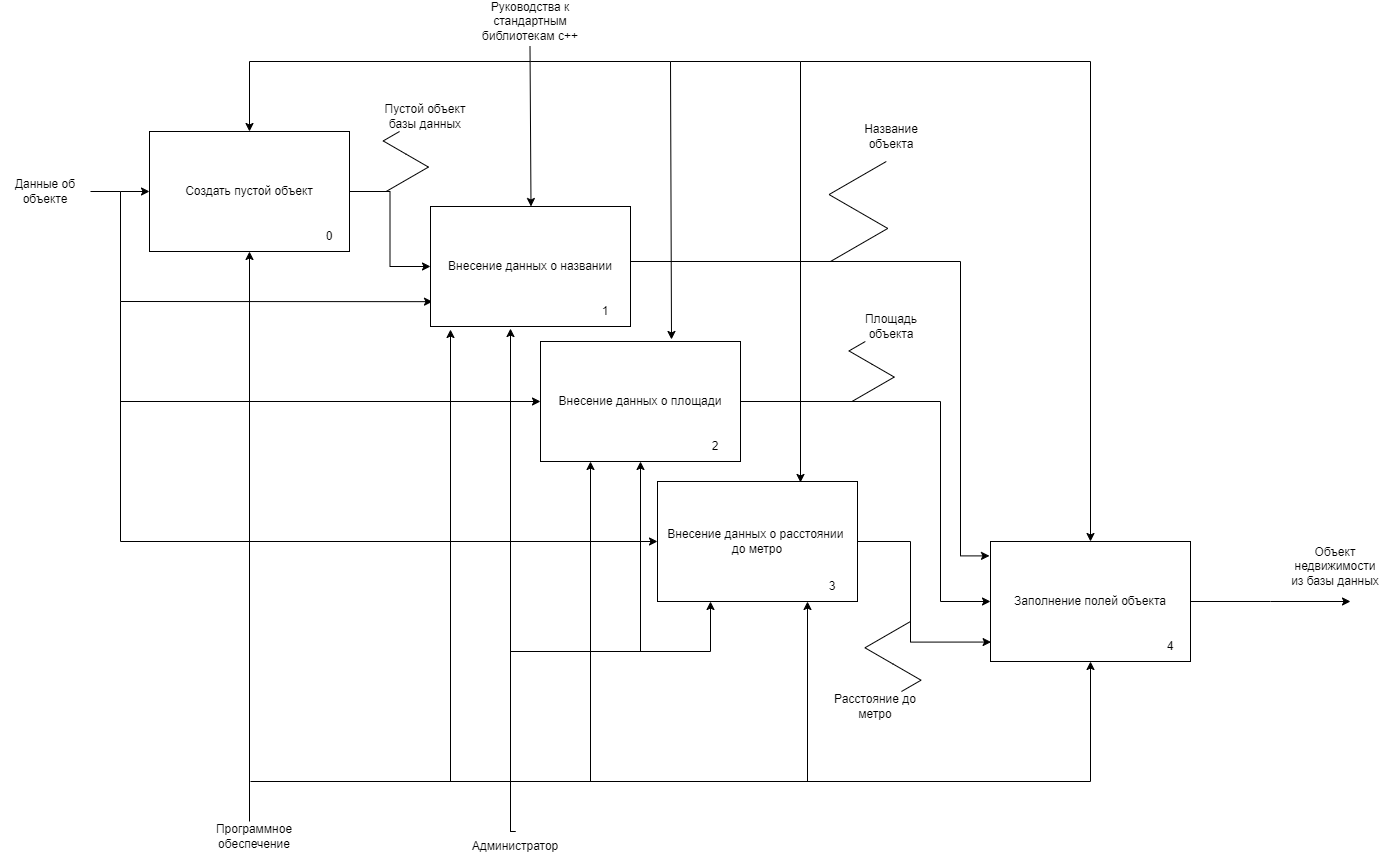

The diagram above was exported from draw.io. Its source (the exported page's mxGraphModel, read from the mxfile embedded in the PNG):
<mxGraphModel dx="1434" dy="814" grid="1" gridSize="10" guides="1" tooltips="1" connect="1" arrows="1" fold="1" page="1" pageScale="1" pageWidth="827" pageHeight="1169" math="0" shadow="0">
  <root>
    <mxCell id="0" />
    <mxCell id="1" parent="0" />
    <mxCell id="56ThH_BfaKJXZ0K-A-NM-1" value="" style="endArrow=classic;html=1;rounded=0;entryX=0.01;entryY=0.793;entryDx=0;entryDy=0;entryPerimeter=0;" parent="1" target="56ThH_BfaKJXZ0K-A-NM-10" edge="1">
      <mxGeometry width="50" height="50" relative="1" as="geometry">
        <mxPoint x="290" y="450" as="sourcePoint" />
        <mxPoint x="619" y="450" as="targetPoint" />
        <Array as="points">
          <mxPoint x="290" y="560" />
        </Array>
      </mxGeometry>
    </mxCell>
    <mxCell id="56ThH_BfaKJXZ0K-A-NM-2" value="Данные об объекте" style="text;html=1;align=center;verticalAlign=middle;whiteSpace=wrap;rounded=0;" parent="1" vertex="1">
      <mxGeometry x="170" y="435" width="90" height="30" as="geometry" />
    </mxCell>
    <mxCell id="56ThH_BfaKJXZ0K-A-NM-14" style="edgeStyle=orthogonalEdgeStyle;rounded=0;orthogonalLoop=1;jettySize=auto;html=1;exitX=0.5;exitY=0;exitDx=0;exitDy=0;" parent="1" source="56ThH_BfaKJXZ0K-A-NM-3" target="56ThH_BfaKJXZ0K-A-NM-12" edge="1">
      <mxGeometry relative="1" as="geometry">
        <Array as="points">
          <mxPoint x="680" y="1090" />
          <mxPoint x="680" y="910" />
          <mxPoint x="810" y="910" />
        </Array>
      </mxGeometry>
    </mxCell>
    <mxCell id="56ThH_BfaKJXZ0K-A-NM-18" style="edgeStyle=orthogonalEdgeStyle;rounded=0;orthogonalLoop=1;jettySize=auto;html=1;exitX=0.5;exitY=0;exitDx=0;exitDy=0;" parent="1" source="56ThH_BfaKJXZ0K-A-NM-3" target="56ThH_BfaKJXZ0K-A-NM-16" edge="1">
      <mxGeometry relative="1" as="geometry">
        <Array as="points">
          <mxPoint x="680" y="1090" />
          <mxPoint x="680" y="910" />
          <mxPoint x="880" y="910" />
        </Array>
      </mxGeometry>
    </mxCell>
    <mxCell id="56ThH_BfaKJXZ0K-A-NM-3" value="Администратор" style="text;html=1;align=center;verticalAlign=middle;whiteSpace=wrap;rounded=0;" parent="1" vertex="1">
      <mxGeometry x="640" y="1090" width="90" height="30" as="geometry" />
    </mxCell>
    <mxCell id="56ThH_BfaKJXZ0K-A-NM-4" style="edgeStyle=orthogonalEdgeStyle;rounded=0;orthogonalLoop=1;jettySize=auto;html=1;entryX=0;entryY=0.5;entryDx=0;entryDy=0;" parent="1" source="56ThH_BfaKJXZ0K-A-NM-5" target="56ThH_BfaKJXZ0K-A-NM-10" edge="1">
      <mxGeometry relative="1" as="geometry">
        <mxPoint x="559" y="580" as="targetPoint" />
      </mxGeometry>
    </mxCell>
    <mxCell id="56ThH_BfaKJXZ0K-A-NM-5" value="Создать пустой объект" style="rounded=0;whiteSpace=wrap;html=1;" parent="1" vertex="1">
      <mxGeometry x="319" y="390" width="200" height="120" as="geometry" />
    </mxCell>
    <mxCell id="56ThH_BfaKJXZ0K-A-NM-6" value="0" style="text;html=1;align=center;verticalAlign=middle;whiteSpace=wrap;rounded=0;" parent="1" vertex="1">
      <mxGeometry x="469" y="480" width="60" height="30" as="geometry" />
    </mxCell>
    <mxCell id="56ThH_BfaKJXZ0K-A-NM-9" value="Объект недвижимости из базы данных" style="text;html=1;align=center;verticalAlign=middle;whiteSpace=wrap;rounded=0;" parent="1" vertex="1">
      <mxGeometry x="1460" y="810" width="90" height="30" as="geometry" />
    </mxCell>
    <mxCell id="56ThH_BfaKJXZ0K-A-NM-21" style="edgeStyle=orthogonalEdgeStyle;rounded=0;orthogonalLoop=1;jettySize=auto;html=1;entryX=-0.005;entryY=0.12;entryDx=0;entryDy=0;entryPerimeter=0;" parent="1" source="56ThH_BfaKJXZ0K-A-NM-10" target="56ThH_BfaKJXZ0K-A-NM-19" edge="1">
      <mxGeometry relative="1" as="geometry">
        <Array as="points">
          <mxPoint x="1130" y="520" />
          <mxPoint x="1130" y="814" />
          <mxPoint x="1159" y="814" />
        </Array>
      </mxGeometry>
    </mxCell>
    <mxCell id="56ThH_BfaKJXZ0K-A-NM-10" value="Внесение данных о названии" style="rounded=0;whiteSpace=wrap;html=1;" parent="1" vertex="1">
      <mxGeometry x="600" y="465" width="200" height="120" as="geometry" />
    </mxCell>
    <mxCell id="56ThH_BfaKJXZ0K-A-NM-11" value="1" style="text;html=1;align=center;verticalAlign=middle;whiteSpace=wrap;rounded=0;" parent="1" vertex="1">
      <mxGeometry x="745" y="555" width="60" height="30" as="geometry" />
    </mxCell>
    <mxCell id="56ThH_BfaKJXZ0K-A-NM-22" style="edgeStyle=orthogonalEdgeStyle;rounded=0;orthogonalLoop=1;jettySize=auto;html=1;entryX=0;entryY=0.5;entryDx=0;entryDy=0;" parent="1" source="56ThH_BfaKJXZ0K-A-NM-12" target="56ThH_BfaKJXZ0K-A-NM-19" edge="1">
      <mxGeometry relative="1" as="geometry">
        <Array as="points">
          <mxPoint x="1110" y="660" />
          <mxPoint x="1110" y="860" />
        </Array>
      </mxGeometry>
    </mxCell>
    <mxCell id="56ThH_BfaKJXZ0K-A-NM-12" value="Внесение данных о площади" style="rounded=0;whiteSpace=wrap;html=1;" parent="1" vertex="1">
      <mxGeometry x="710" y="600" width="200" height="120" as="geometry" />
    </mxCell>
    <mxCell id="56ThH_BfaKJXZ0K-A-NM-13" value="2" style="text;html=1;align=center;verticalAlign=middle;whiteSpace=wrap;rounded=0;" parent="1" vertex="1">
      <mxGeometry x="855" y="690" width="60" height="30" as="geometry" />
    </mxCell>
    <mxCell id="56ThH_BfaKJXZ0K-A-NM-23" style="edgeStyle=orthogonalEdgeStyle;rounded=0;orthogonalLoop=1;jettySize=auto;html=1;entryX=0.003;entryY=0.838;entryDx=0;entryDy=0;entryPerimeter=0;" parent="1" source="56ThH_BfaKJXZ0K-A-NM-16" target="56ThH_BfaKJXZ0K-A-NM-19" edge="1">
      <mxGeometry relative="1" as="geometry">
        <Array as="points">
          <mxPoint x="1080" y="800" />
          <mxPoint x="1080" y="900" />
          <mxPoint x="1161" y="900" />
        </Array>
      </mxGeometry>
    </mxCell>
    <mxCell id="56ThH_BfaKJXZ0K-A-NM-16" value="Внесение данных о расстоянии&amp;nbsp;&lt;div&gt;до метро&lt;/div&gt;" style="rounded=0;whiteSpace=wrap;html=1;" parent="1" vertex="1">
      <mxGeometry x="827" y="740" width="200" height="120" as="geometry" />
    </mxCell>
    <mxCell id="56ThH_BfaKJXZ0K-A-NM-17" value="3" style="text;html=1;align=center;verticalAlign=middle;whiteSpace=wrap;rounded=0;" parent="1" vertex="1">
      <mxGeometry x="972" y="830" width="60" height="30" as="geometry" />
    </mxCell>
    <mxCell id="56ThH_BfaKJXZ0K-A-NM-24" style="edgeStyle=orthogonalEdgeStyle;rounded=0;orthogonalLoop=1;jettySize=auto;html=1;" parent="1" source="56ThH_BfaKJXZ0K-A-NM-19" edge="1">
      <mxGeometry relative="1" as="geometry">
        <mxPoint x="1520" y="860" as="targetPoint" />
      </mxGeometry>
    </mxCell>
    <mxCell id="56ThH_BfaKJXZ0K-A-NM-19" value="Заполнение полей объекта" style="rounded=0;whiteSpace=wrap;html=1;" parent="1" vertex="1">
      <mxGeometry x="1160" y="800" width="200" height="120" as="geometry" />
    </mxCell>
    <mxCell id="56ThH_BfaKJXZ0K-A-NM-20" value="4" style="text;html=1;align=center;verticalAlign=middle;whiteSpace=wrap;rounded=0;" parent="1" vertex="1">
      <mxGeometry x="1310" y="890" width="60" height="30" as="geometry" />
    </mxCell>
    <mxCell id="56ThH_BfaKJXZ0K-A-NM-25" value="" style="edgeStyle=isometricEdgeStyle;endArrow=none;html=1;rounded=0;" parent="1" edge="1">
      <mxGeometry width="50" height="100" relative="1" as="geometry">
        <mxPoint x="1000" y="520" as="sourcePoint" />
        <mxPoint x="1055.8" y="420" as="targetPoint" />
      </mxGeometry>
    </mxCell>
    <mxCell id="56ThH_BfaKJXZ0K-A-NM-26" value="Название объекта" style="text;html=1;align=center;verticalAlign=middle;whiteSpace=wrap;rounded=0;" parent="1" vertex="1">
      <mxGeometry x="1015.8" y="380" width="90" height="30" as="geometry" />
    </mxCell>
    <mxCell id="56ThH_BfaKJXZ0K-A-NM-29" value="" style="edgeStyle=isometricEdgeStyle;endArrow=none;html=1;rounded=0;" parent="1" target="56ThH_BfaKJXZ0K-A-NM-28" edge="1">
      <mxGeometry width="50" height="100" relative="1" as="geometry">
        <mxPoint x="1021.45" y="660" as="sourcePoint" />
        <mxPoint x="1080" y="610" as="targetPoint" />
      </mxGeometry>
    </mxCell>
    <mxCell id="56ThH_BfaKJXZ0K-A-NM-28" value="Площадь объекта" style="text;html=1;align=center;verticalAlign=middle;whiteSpace=wrap;rounded=0;" parent="1" vertex="1">
      <mxGeometry x="1015.8" y="570" width="90" height="30" as="geometry" />
    </mxCell>
    <mxCell id="56ThH_BfaKJXZ0K-A-NM-31" value="" style="edgeStyle=isometricEdgeStyle;endArrow=none;html=1;rounded=0;" parent="1" target="56ThH_BfaKJXZ0K-A-NM-32" edge="1">
      <mxGeometry width="50" height="100" relative="1" as="geometry">
        <mxPoint x="1080" y="880" as="sourcePoint" />
        <mxPoint x="1064.2" y="990" as="targetPoint" />
      </mxGeometry>
    </mxCell>
    <mxCell id="56ThH_BfaKJXZ0K-A-NM-32" value="Расстояние до метро" style="text;html=1;align=center;verticalAlign=middle;whiteSpace=wrap;rounded=0;" parent="1" vertex="1">
      <mxGeometry x="1000" y="950" width="90" height="30" as="geometry" />
    </mxCell>
    <mxCell id="56ThH_BfaKJXZ0K-A-NM-33" value="" style="edgeStyle=isometricEdgeStyle;endArrow=none;html=1;rounded=0;" parent="1" target="56ThH_BfaKJXZ0K-A-NM-34" edge="1">
      <mxGeometry width="50" height="100" relative="1" as="geometry">
        <mxPoint x="555.6500000000001" y="450" as="sourcePoint" />
        <mxPoint x="614.2" y="400" as="targetPoint" />
      </mxGeometry>
    </mxCell>
    <mxCell id="56ThH_BfaKJXZ0K-A-NM-34" value="Пустой объект базы данных" style="text;html=1;align=center;verticalAlign=middle;whiteSpace=wrap;rounded=0;" parent="1" vertex="1">
      <mxGeometry x="550" y="360" width="90" height="30" as="geometry" />
    </mxCell>
    <mxCell id="kSzNpDZ-ucZHqqkjAYTY-1" value="" style="endArrow=classic;html=1;rounded=0;entryX=0;entryY=0.5;entryDx=0;entryDy=0;" parent="1" target="56ThH_BfaKJXZ0K-A-NM-12" edge="1">
      <mxGeometry width="50" height="50" relative="1" as="geometry">
        <mxPoint x="290" y="660" as="sourcePoint" />
        <mxPoint x="530" y="520" as="targetPoint" />
        <Array as="points">
          <mxPoint x="290" y="660" />
        </Array>
      </mxGeometry>
    </mxCell>
    <mxCell id="kSzNpDZ-ucZHqqkjAYTY-2" value="" style="endArrow=classic;html=1;rounded=0;entryX=0;entryY=0.5;entryDx=0;entryDy=0;" parent="1" target="56ThH_BfaKJXZ0K-A-NM-16" edge="1">
      <mxGeometry width="50" height="50" relative="1" as="geometry">
        <mxPoint x="290" y="560" as="sourcePoint" />
        <mxPoint x="530" y="510" as="targetPoint" />
        <Array as="points">
          <mxPoint x="290" y="800" />
        </Array>
      </mxGeometry>
    </mxCell>
    <mxCell id="kSzNpDZ-ucZHqqkjAYTY-3" value="" style="endArrow=classic;html=1;rounded=0;entryX=0.205;entryY=0;entryDx=0;entryDy=0;entryPerimeter=0;" parent="1" edge="1">
      <mxGeometry width="50" height="50" relative="1" as="geometry">
        <mxPoint x="699.5" y="305" as="sourcePoint" />
        <mxPoint x="700.5" y="465" as="targetPoint" />
      </mxGeometry>
    </mxCell>
    <mxCell id="kSzNpDZ-ucZHqqkjAYTY-4" value="Руководства к стандартным библиотекам c++" style="text;html=1;align=center;verticalAlign=middle;whiteSpace=wrap;rounded=0;" parent="1" vertex="1">
      <mxGeometry x="630" y="265" width="140" height="30" as="geometry" />
    </mxCell>
    <mxCell id="kSzNpDZ-ucZHqqkjAYTY-5" value="" style="endArrow=classic;html=1;rounded=0;entryX=0.5;entryY=0;entryDx=0;entryDy=0;" parent="1" target="56ThH_BfaKJXZ0K-A-NM-5" edge="1">
      <mxGeometry width="50" height="50" relative="1" as="geometry">
        <mxPoint x="700" y="320" as="sourcePoint" />
        <mxPoint x="750" y="270" as="targetPoint" />
        <Array as="points">
          <mxPoint x="419" y="320" />
        </Array>
      </mxGeometry>
    </mxCell>
    <mxCell id="kSzNpDZ-ucZHqqkjAYTY-6" value="" style="endArrow=classic;html=1;rounded=0;entryX=0.655;entryY=-0.017;entryDx=0;entryDy=0;entryPerimeter=0;" parent="1" target="56ThH_BfaKJXZ0K-A-NM-12" edge="1">
      <mxGeometry width="50" height="50" relative="1" as="geometry">
        <mxPoint x="700" y="320" as="sourcePoint" />
        <mxPoint x="750" y="270" as="targetPoint" />
        <Array as="points">
          <mxPoint x="840" y="320" />
        </Array>
      </mxGeometry>
    </mxCell>
    <mxCell id="kSzNpDZ-ucZHqqkjAYTY-7" value="" style="endArrow=classic;html=1;rounded=0;entryX=0.715;entryY=0.008;entryDx=0;entryDy=0;entryPerimeter=0;" parent="1" target="56ThH_BfaKJXZ0K-A-NM-16" edge="1">
      <mxGeometry width="50" height="50" relative="1" as="geometry">
        <mxPoint x="840" y="320" as="sourcePoint" />
        <mxPoint x="990" y="740" as="targetPoint" />
        <Array as="points">
          <mxPoint x="970" y="320" />
        </Array>
      </mxGeometry>
    </mxCell>
    <mxCell id="kSzNpDZ-ucZHqqkjAYTY-8" value="" style="endArrow=classic;html=1;rounded=0;entryX=0.5;entryY=0;entryDx=0;entryDy=0;" parent="1" target="56ThH_BfaKJXZ0K-A-NM-19" edge="1">
      <mxGeometry width="50" height="50" relative="1" as="geometry">
        <mxPoint x="970" y="320" as="sourcePoint" />
        <mxPoint x="1020" y="270" as="targetPoint" />
        <Array as="points">
          <mxPoint x="1260" y="320" />
        </Array>
      </mxGeometry>
    </mxCell>
    <mxCell id="kSzNpDZ-ucZHqqkjAYTY-9" value="" style="endArrow=classic;html=1;rounded=0;entryX=0.5;entryY=1;entryDx=0;entryDy=0;" parent="1" target="56ThH_BfaKJXZ0K-A-NM-5" edge="1">
      <mxGeometry width="50" height="50" relative="1" as="geometry">
        <mxPoint x="419" y="1080" as="sourcePoint" />
        <mxPoint x="423.5" y="1000" as="targetPoint" />
      </mxGeometry>
    </mxCell>
    <mxCell id="kSzNpDZ-ucZHqqkjAYTY-10" value="Программное обеспечение" style="text;html=1;align=center;verticalAlign=middle;whiteSpace=wrap;rounded=0;" parent="1" vertex="1">
      <mxGeometry x="379" y="1080" width="90" height="30" as="geometry" />
    </mxCell>
    <mxCell id="kSzNpDZ-ucZHqqkjAYTY-11" value="" style="endArrow=classic;html=1;rounded=0;entryX=0.5;entryY=1;entryDx=0;entryDy=0;" parent="1" target="56ThH_BfaKJXZ0K-A-NM-19" edge="1">
      <mxGeometry width="50" height="50" relative="1" as="geometry">
        <mxPoint x="420" y="1040" as="sourcePoint" />
        <mxPoint x="470" y="990" as="targetPoint" />
        <Array as="points">
          <mxPoint x="1260" y="1040" />
        </Array>
      </mxGeometry>
    </mxCell>
    <mxCell id="kSzNpDZ-ucZHqqkjAYTY-12" value="" style="endArrow=classic;html=1;rounded=0;entryX=0.1;entryY=1.025;entryDx=0;entryDy=0;entryPerimeter=0;" parent="1" target="56ThH_BfaKJXZ0K-A-NM-10" edge="1">
      <mxGeometry width="50" height="50" relative="1" as="geometry">
        <mxPoint x="620" y="1040" as="sourcePoint" />
        <mxPoint x="650" y="990" as="targetPoint" />
      </mxGeometry>
    </mxCell>
    <mxCell id="kSzNpDZ-ucZHqqkjAYTY-13" value="" style="endArrow=classic;html=1;rounded=0;entryX=0.4;entryY=1.017;entryDx=0;entryDy=0;entryPerimeter=0;" parent="1" target="56ThH_BfaKJXZ0K-A-NM-10" edge="1">
      <mxGeometry width="50" height="50" relative="1" as="geometry">
        <mxPoint x="680" y="910" as="sourcePoint" />
        <mxPoint x="730" y="860" as="targetPoint" />
      </mxGeometry>
    </mxCell>
    <mxCell id="kSzNpDZ-ucZHqqkjAYTY-14" value="" style="endArrow=classic;html=1;rounded=0;entryX=0.25;entryY=1;entryDx=0;entryDy=0;" parent="1" target="56ThH_BfaKJXZ0K-A-NM-12" edge="1">
      <mxGeometry width="50" height="50" relative="1" as="geometry">
        <mxPoint x="760" y="1040" as="sourcePoint" />
        <mxPoint x="800" y="990" as="targetPoint" />
      </mxGeometry>
    </mxCell>
    <mxCell id="kSzNpDZ-ucZHqqkjAYTY-15" value="" style="endArrow=classic;html=1;rounded=0;entryX=0.75;entryY=1;entryDx=0;entryDy=0;" parent="1" target="56ThH_BfaKJXZ0K-A-NM-16" edge="1">
      <mxGeometry width="50" height="50" relative="1" as="geometry">
        <mxPoint x="977" y="1040" as="sourcePoint" />
        <mxPoint x="1010" y="990" as="targetPoint" />
      </mxGeometry>
    </mxCell>
    <mxCell id="kSzNpDZ-ucZHqqkjAYTY-17" value="" style="endArrow=classic;html=1;rounded=0;entryX=0;entryY=0.5;entryDx=0;entryDy=0;exitX=1;exitY=0.5;exitDx=0;exitDy=0;" parent="1" source="56ThH_BfaKJXZ0K-A-NM-2" target="56ThH_BfaKJXZ0K-A-NM-5" edge="1">
      <mxGeometry width="50" height="50" relative="1" as="geometry">
        <mxPoint x="280" y="480" as="sourcePoint" />
        <mxPoint x="340" y="510" as="targetPoint" />
        <Array as="points">
          <mxPoint x="290" y="450" />
        </Array>
      </mxGeometry>
    </mxCell>
  </root>
</mxGraphModel>